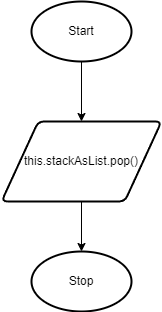

The diagram above was exported from draw.io. Its source (the exported page's mxGraphModel, read from the mxfile embedded in the PNG):
<mxGraphModel dx="1074" dy="741" grid="1" gridSize="10" guides="1" tooltips="1" connect="1" arrows="1" fold="1" page="1" pageScale="1" pageWidth="827" pageHeight="1169" math="0" shadow="0">
  <root>
    <mxCell id="0" />
    <mxCell id="1" parent="0" />
    <mxCell id="2" value="Start" style="strokeWidth=2;html=1;shape=mxgraph.flowchart.start_1;whiteSpace=wrap;" vertex="1" parent="1">
      <mxGeometry x="364" y="80" width="100" height="60" as="geometry" />
    </mxCell>
    <mxCell id="3" value="" style="endArrow=classic;html=1;exitX=0.5;exitY=1;exitDx=0;exitDy=0;exitPerimeter=0;" edge="1" parent="1" source="2">
      <mxGeometry width="50" height="50" relative="1" as="geometry">
        <mxPoint x="390" y="410" as="sourcePoint" />
        <mxPoint x="414" y="200" as="targetPoint" />
      </mxGeometry>
    </mxCell>
    <mxCell id="4" value="this.stackAsList.pop()" style="shape=parallelogram;html=1;strokeWidth=2;perimeter=parallelogramPerimeter;whiteSpace=wrap;rounded=1;arcSize=12;size=0.23;" vertex="1" parent="1">
      <mxGeometry x="334" y="200" width="160" height="80" as="geometry" />
    </mxCell>
    <mxCell id="5" value="" style="endArrow=classic;html=1;exitX=0.5;exitY=1;exitDx=0;exitDy=0;" edge="1" parent="1" source="4">
      <mxGeometry width="50" height="50" relative="1" as="geometry">
        <mxPoint x="390" y="410" as="sourcePoint" />
        <mxPoint x="414" y="330" as="targetPoint" />
      </mxGeometry>
    </mxCell>
    <mxCell id="6" value="Stop" style="strokeWidth=2;html=1;shape=mxgraph.flowchart.start_1;whiteSpace=wrap;" vertex="1" parent="1">
      <mxGeometry x="364" y="330" width="100" height="60" as="geometry" />
    </mxCell>
  </root>
</mxGraphModel>